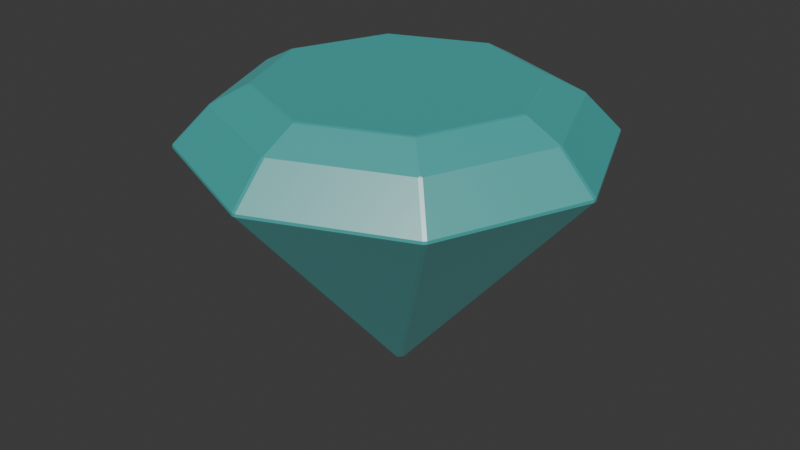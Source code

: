 # Source: Daimond.blend  (saved by Blender 4.2.66; exported with 4.5.12 LTS)
import bpy
from mathutils import Matrix  # noqa: F401  (used for matrix-valued properties, if any)

bpy.ops.wm.read_factory_settings(use_empty=True)
scene = bpy.context.scene
scene.name = 'Scene'

# ---- collections
col_collection = bpy.data.collections.new('Collection'); scene.collection.children.link(col_collection)

# ---- materials (node trees are filled in below, after node groups)
mat_diamond = bpy.data.materials.new('Diamond')

# ---- material node trees
mat_diamond.use_nodes = True; mat_diamond.node_tree.nodes.clear()
_N = mat_diamond.node_tree.nodes; _L = mat_diamond.node_tree.links
n0 = _N.new('ShaderNodeOutputMaterial'); n0.name = 'Material Output'; n0.location = (300, 300)
n1 = _N.new('ShaderNodeBsdfPrincipled'); n1.name = 'Principled BSDF'; n1.location = (-105, 263)
n1.inputs[0].default_value = (0.006196, 0.8004, 0.7617, 1.0)
n1.inputs[2].default_value = 0.3636
n1.inputs[3].default_value = 7.7
_L.new(n1.outputs[0], n0.inputs[0])
n0.is_active_output = True

# ---- world
world_world = bpy.data.worlds.new('World'); scene.world = world_world
world_world.use_nodes = True; world_world.node_tree.nodes.clear()
_N = world_world.node_tree.nodes; _L = world_world.node_tree.links
n0 = _N.new('ShaderNodeOutputWorld'); n0.name = 'World Output'; n0.location = (300, 300)
n1 = _N.new('ShaderNodeBackground'); n1.name = 'Background'; n1.location = (10, 300)
n1.inputs[0].default_value = (0.05088, 0.05088, 0.05088, 1.0)
_L.new(n1.outputs[0], n0.inputs[0])
n0.is_active_output = True
world_world.color = (0.05088, 0.05088, 0.05088)
world_world.sun_shadow_jitter_overblur = 0.0

# ---- meshes
me_cone = bpy.data.meshes.new('Cone')
me_cone.from_pydata([(-0.7031, -0.2912, -0.5187), (-0.2912, -0.7031, -0.5187), (-0.7031, 0.2912, -0.5187), (-0.2912, 0.7031, -0.5187), (0.2912, 0.7031, -0.5187), (0.7031, 0.2912, -0.5187), (0.7031, -0.2912, -0.5187), (0.2912, -0.7031, -0.5187), (-6.654e-08, 0.6126, -0.6103), (-6.721e-08, 0.6536, -0.6071), (0.4332, 0.4332, -0.6103), (0.4622, 0.4622, -0.6071), (0.6126, 2.328e-10, -0.6103), (0.6536, 0.0, -0.6071), (0.4332, -0.4332, -0.6103), (0.4622, -0.4622, -0.6071), (-6.721e-08, -0.6536, -0.6071), (-6.699e-08, -0.6126, -0.6103), (-0.4622, -0.4622, -0.6071), (-0.4332, -0.4332, -0.6103), (-0.6126, 0.0, -0.6103), (-0.6536, 0.0, -0.6071), (-0.4332, 0.4332, -0.6103), (-0.4622, 0.4622, -0.6071), (-0.5229, -0.2166, -0.6103), (-0.5579, -0.2311, -0.6071), (-0.2166, -0.5229, -0.6103), (-0.2311, -0.5579, -0.6071), (-0.5229, 0.2166, -0.6103), (-0.5579, 0.2311, -0.6071), (-0.2166, 0.5229, -0.6103), (-0.2311, 0.5579, -0.6071), (0.2166, 0.5229, -0.6103), (0.2311, 0.5579, -0.6071), (0.5229, 0.2166, -0.6103), (0.5579, 0.2311, -0.6071), (0.5229, -0.2166, -0.6103), (0.5579, -0.2311, -0.6071), (0.2166, -0.5229, -0.6103), (0.2311, -0.5579, -0.6071), (0.4528, 0.4528, -0.6103), (0.2264, 0.5466, -0.6103), (0.6403, 2.328e-10, -0.6103), (0.5466, 0.2264, -0.6103), (0.4528, -0.4528, -0.6103), (0.5466, -0.2264, -0.6103), (-6.743e-08, -0.6403, -0.6103), (0.2264, -0.5466, -0.6103), (-0.4528, -0.4528, -0.6103), (-0.2264, -0.5466, -0.6103), (-0.6403, 0.0, -0.6103), (-0.5466, -0.2264, -0.6103), (-0.4528, 0.4528, -0.6103), (-0.5466, 0.2264, -0.6103), (-6.743e-08, 0.6403, -0.6103), (-0.2264, 0.5466, -0.6103), (-0.008739, 0.9898, -0.3424), (-0.008697, 0.9903, -0.3284), (0.008697, 0.9903, -0.3284), (0.008738, 0.9898, -0.3424), (0.6937, 0.7061, -0.3424), (0.6941, 0.7064, -0.3284), (0.7064, 0.6941, -0.3284), (0.7061, 0.6937, -0.3424), (0.9898, 0.008738, -0.3424), (0.9903, 0.008697, -0.3284), (0.9903, -0.008697, -0.3284), (0.9898, -0.008738, -0.3424), (0.7061, -0.6937, -0.3424), (0.7064, -0.6941, -0.3284), (0.6941, -0.7064, -0.3284), (0.6937, -0.7061, -0.3424), (0.008738, -0.9898, -0.3424), (0.008697, -0.9903, -0.3284), (-0.008697, -0.9903, -0.3284), (-0.008739, -0.9898, -0.3424), (-0.6937, -0.7061, -0.3424), (-0.6941, -0.7064, -0.3284), (-0.7064, -0.6941, -0.3284), (-0.7061, -0.6937, -0.3424), (-0.9898, -0.008738, -0.3424), (-0.9903, -0.008697, -0.3284), (-0.9903, 0.008697, -0.3284), (-0.9898, 0.008738, -0.3424), (-0.7061, 0.6937, -0.3424), (-0.7064, 0.6941, -0.3284), (-0.6941, 0.7064, -0.3284), (-0.6937, 0.7061, -0.3424), (-0.008702, -0.03391, 0.795), (0.008693, -0.0339, 0.7951), (-7.733e-06, -0.02154, 0.8022), (-0.03392, 0.008699, 0.795), (-0.03392, -0.008695, 0.795), (-0.02155, 2.122e-06, 0.8022), (-0.03013, -0.01783, 0.795), (-0.01783, -0.03013, 0.795), (-0.01524, -0.01523, 0.8022), (0.008692, 0.03391, 0.795), (-0.008702, 0.03391, 0.795), (-5.604e-06, 0.02154, 0.8022), (-0.01783, 0.03013, 0.795), (-0.03013, 0.01783, 0.795), (-0.01524, 0.01523, 0.8022), (0.03012, 0.01783, 0.7951), (0.01782, 0.03013, 0.795), (0.01522, 0.01523, 0.8022), (0.0339, -0.008695, 0.7951), (0.0339, 0.008699, 0.7951), (0.02153, 4.242e-06, 0.8022), (0.01782, -0.03012, 0.7951), (0.03011, -0.01782, 0.7951), (0.01522, -0.01522, 0.8022), (-0.848, -0.3512, -0.3424), (-0.8483, -0.3514, -0.3284), (-0.03202, -0.01326, 0.795), (-0.01839, -0.007613, 0.8022), (-0.3512, -0.848, -0.3424), (-0.3514, -0.8483, -0.3284), (-0.01327, -0.03202, 0.795), (-0.007621, -0.01838, 0.8022), (0.5737, 0.5861, -0.5187), (0.5861, 0.5737, -0.5187), (0.5767, 0.5767, -0.5229), (-0.008739, 0.8201, -0.5187), (0.008738, 0.8201, -0.5187), (-5.92e-08, 0.8156, -0.5229), (-0.5861, 0.5737, -0.5187), (-0.5737, 0.5861, -0.5187), (-0.5767, 0.5767, -0.5229), (-0.8201, -0.008738, -0.5187), (-0.8201, 0.008738, -0.5187), (-0.8156, 0.0, -0.5229), (-0.5737, -0.5861, -0.5187), (-0.5861, -0.5737, -0.5187), (-0.5767, -0.5767, -0.5229), (0.008738, -0.8201, -0.5187), (-0.008739, -0.8201, -0.5187), (-5.92e-08, -0.8156, -0.5229), (0.5861, -0.5737, -0.5187), (0.5737, -0.5861, -0.5187), (0.5767, -0.5767, -0.5229), (0.8201, 0.008738, -0.5187), (0.8201, -0.008738, -0.5187), (0.8156, 0.0, -0.5229), (-0.848, 0.3512, -0.3424), (-0.8483, 0.3514, -0.3284), (-0.03202, 0.01326, 0.795), (-0.01839, 0.007618, 0.8022), (-0.3512, 0.848, -0.3424), (-0.3514, 0.8483, -0.3284), (-0.01327, 0.03202, 0.795), (-0.007621, 0.01839, 0.8022), (0.3512, 0.848, -0.3424), (0.3514, 0.8483, -0.3284), (0.01326, 0.03202, 0.795), (0.007609, 0.01839, 0.8022), (0.848, 0.3512, -0.3424), (0.8483, 0.3514, -0.3284), (0.03201, 0.01326, 0.7951), (0.01838, 0.007619, 0.8022), (0.848, -0.3512, -0.3424), (0.8483, -0.3514, -0.3284), (0.03201, -0.01326, 0.7951), (0.01837, -0.007607, 0.8022), (0.3512, -0.848, -0.3424), (0.3514, -0.8483, -0.3284), (0.01325, -0.03201, 0.7951), (0.007601, -0.01838, 0.8022)], [], [(62, 103, 158, 157), (66, 106, 162, 161), (70, 109, 166, 165), (74, 88, 118, 117), (78, 94, 114, 113), (82, 91, 146, 145), (4, 120, 122, 11, 33), (86, 100, 150, 149), (58, 97, 154, 153), (122, 121, 5, 35, 11), (125, 124, 4, 33, 9), (3, 123, 125, 9, 31), (2, 126, 128, 23, 29), (134, 133, 0, 25, 18), (1, 132, 134, 18, 27), (7, 135, 137, 16, 39), (6, 138, 140, 15, 37), (5, 141, 143, 13, 35), (131, 130, 2, 29, 21), (112, 80, 129, 0), (137, 136, 1, 27, 16), (116, 76, 132, 1), (165, 166, 89, 73), (117, 118, 95, 77), (67, 160, 6, 142), (71, 164, 7, 139), (75, 116, 1, 136), (79, 112, 0, 133), (83, 144, 2, 130), (87, 148, 3, 127), (59, 152, 4, 124), (63, 156, 5, 121), (113, 114, 92, 81), (0, 129, 131, 21, 25), (144, 84, 126, 2), (145, 146, 101, 85), (93, 115, 96, 119, 90, 167, 111, 163, 108, 159, 105, 155, 99, 151, 102, 147), (149, 150, 98, 57), (8, 32, 10, 34, 12, 36, 14, 38, 17, 26, 19, 24, 20, 28, 22, 30), (152, 60, 120, 4), (153, 154, 104, 61), (156, 64, 141, 5), (157, 158, 107, 65), (143, 142, 6, 37, 13), (160, 68, 138, 6), (161, 162, 110, 69), (140, 139, 7, 39, 15), (164, 72, 135, 7), (33, 11, 40, 41), (35, 13, 42, 43), (37, 15, 44, 45), (39, 16, 46, 47), (27, 18, 48, 49), (25, 21, 50, 51), (29, 23, 52, 53), (31, 9, 54, 55), (18, 25, 51, 48), (16, 27, 49, 46), (21, 29, 53, 50), (23, 31, 55, 52), (9, 33, 41, 54), (11, 35, 43, 40), (13, 37, 45, 42), (15, 39, 47, 44), (128, 127, 3, 31, 23), (10, 32, 41, 40), (12, 34, 43, 42), (14, 36, 45, 44), (17, 38, 47, 46), (19, 26, 49, 48), (20, 24, 51, 50), (22, 28, 53, 52), (8, 30, 55, 54), (24, 19, 48, 51), (26, 17, 46, 49), (28, 20, 50, 53), (30, 22, 52, 55), (32, 8, 54, 41), (34, 10, 40, 43), (36, 12, 42, 45), (38, 14, 44, 47), (56, 57, 58, 59), (60, 61, 62, 63), (64, 65, 66, 67), (68, 69, 70, 71), (72, 73, 74, 75), (76, 77, 78, 79), (80, 81, 82, 83), (84, 85, 86, 87), (88, 89, 90), (91, 92, 93), (94, 95, 96), (97, 98, 99), (100, 101, 102), (103, 104, 105), (106, 107, 108), (109, 110, 111), (120, 121, 122), (123, 124, 125), (126, 127, 128), (129, 130, 131), (132, 133, 134), (135, 136, 137), (138, 139, 140), (141, 142, 143), (153, 61, 60, 152), (103, 62, 61, 104), (157, 65, 64, 156), (106, 66, 65, 107), (161, 69, 68, 160), (109, 70, 69, 110), (165, 73, 72, 164), (88, 74, 73, 89), (117, 77, 76, 116), (94, 78, 77, 95), (113, 81, 80, 112), (91, 82, 81, 92), (145, 85, 84, 144), (100, 86, 85, 101), (149, 57, 56, 148), (57, 98, 97, 58), (147, 102, 101, 146), (115, 93, 92, 114), (151, 99, 98, 150), (119, 96, 95, 118), (163, 111, 110, 162), (155, 105, 104, 154), (167, 90, 89, 166), (159, 108, 107, 158), (123, 56, 59, 124), (126, 84, 87, 127), (129, 80, 83, 130), (132, 76, 79, 133), (135, 72, 75, 136), (138, 68, 71, 139), (141, 64, 67, 142), (78, 113, 112, 79), (96, 115, 114, 94), (74, 117, 116, 75), (90, 119, 118, 88), (63, 121, 120, 60), (82, 145, 144, 83), (93, 147, 146, 91), (86, 149, 148, 87), (102, 151, 150, 100), (58, 153, 152, 59), (99, 155, 154, 97), (62, 157, 156, 63), (105, 159, 158, 103), (66, 161, 160, 67), (108, 163, 162, 106), (70, 165, 164, 71), (111, 167, 166, 109), (148, 56, 123, 3)])
_k = set([(8, 30), (8, 32), (9, 31), (9, 33), (10, 32), (10, 34), (11, 33), (11, 35), (12, 34), (12, 36), (13, 35), (13, 37), (14, 36), (14, 38), (15, 37), (15, 39), (16, 27), (16, 39), (17, 26), (17, 38), (18, 25), (18, 27), (19, 24), (19, 26), (20, 24), (20, 28), (21, 25), (21, 29), (22, 28), (22, 30), (23, 29), (23, 31), (40, 41), (40, 43), (41, 54), (42, 43), (42, 45), (44, 45), (44, 47), (46, 47), (46, 49), (48, 49), (48, 51), (50, 51), (50, 53), (52, 53), (52, 55), (54, 55)])
me_cone.attributes.new('sharp_edge', 'BOOLEAN', 'EDGE').data.foreach_set('value', [ (min(e.vertices), max(e.vertices)) in _k for e in me_cone.edges])
_uv = me_cone.uv_layers.new(name='UVMap')
_uv.uv.foreach_set('vector', [0.4196, 0.4166, 0.2702, 0.2619, 0.2714, 0.2589, 0.4537, 0.3344, 0.4878, 0.2479, 0.2727, 0.2442, 0.2714, 0.2411, 0.4537, 0.1656, 0.4166, 0.08039, 0.2619, 0.2298, 0.2589, 0.2286, 0.3344, 0.04631, 0.2479, 0.01223, 0.2442, 0.2273, 0.2411, 0.2286, 0.1656, 0.04631, 0.08039, 0.08335, 0.2298, 0.2381, 0.2286, 0.2411, 0.04631, 0.1656, 0.01223, 0.2521, 0.2273, 0.2558, 0.2286, 0.2589, 0.04631, 0.3344, 0.3349, 0.4549, 0.4172, 0.4208, 0.4197, 0.4197, 0.4197, 0.4197, 0.3349, 0.4549, 0.08335, 0.4196, 0.2381, 0.2702, 0.2411, 0.2714, 0.1656, 0.4537, 0.2521, 0.4878, 0.2558, 0.2727, 0.2589, 0.2714, 0.3344, 0.4537, 0.4197, 0.4197, 0.4208, 0.4172, 0.4549, 0.3349, 0.4549, 0.3349, 0.4197, 0.4197, 0.25, 0.49, 0.2525, 0.4889, 0.3349, 0.4549, 0.3349, 0.4549, 0.25, 0.49, 0.1651, 0.4549, 0.2475, 0.4889, 0.25, 0.49, 0.25, 0.49, 0.1651, 0.4549, 0.04515, 0.3349, 0.07924, 0.4172, 0.08029, 0.4197, 0.08029, 0.4197, 0.04515, 0.3349, 0.08029, 0.08029, 0.07924, 0.08284, 0.04515, 0.1651, 0.04515, 0.1651, 0.08029, 0.08029, 0.1651, 0.04515, 0.08284, 0.07924, 0.08029, 0.08029, 0.08029, 0.08029, 0.1651, 0.04515, 0.3349, 0.04515, 0.2525, 0.01105, 0.25, 0.01, 0.25, 0.01, 0.3349, 0.04515, 0.4549, 0.1651, 0.4208, 0.08284, 0.4197, 0.08029, 0.4197, 0.08029, 0.4549, 0.1651, 0.4549, 0.3349, 0.4889, 0.2525, 0.49, 0.25, 0.49, 0.25, 0.4549, 0.3349, 0.01, 0.25, 0.01105, 0.2525, 0.04515, 0.3349, 0.04515, 0.3349, 0.01, 0.25, 0.04515, 0.1651, 0.01089, 0.2478, 0.01105, 0.2475, 0.04515, 0.1651, 0.25, 0.01, 0.2475, 0.01105, 0.1651, 0.04515, 0.1651, 0.04515, 0.25, 0.01, 0.1651, 0.04515, 0.08245, 0.0794, 0.08284, 0.07924, 0.1651, 0.04515, 0.3344, 0.04631, 0.2589, 0.2286, 0.2558, 0.2273, 0.2521, 0.01223, 0.1656, 0.04631, 0.2411, 0.2286, 0.2381, 0.2298, 0.08335, 0.08039, 0.4891, 0.2478, 0.4549, 0.1651, 0.4549, 0.1651, 0.4889, 0.2475, 0.4175, 0.0794, 0.3349, 0.04515, 0.3349, 0.04515, 0.4172, 0.07924, 0.2478, 0.01089, 0.1651, 0.04515, 0.1651, 0.04515, 0.2475, 0.01105, 0.0794, 0.08245, 0.04515, 0.1651, 0.04515, 0.1651, 0.07924, 0.08284, 0.01089, 0.2522, 0.04515, 0.3349, 0.04515, 0.3349, 0.01105, 0.2525, 0.08245, 0.4206, 0.1651, 0.4549, 0.1651, 0.4549, 0.08284, 0.4208, 0.2522, 0.4891, 0.3349, 0.4549, 0.3349, 0.4549, 0.2525, 0.4889, 0.4206, 0.4175, 0.4549, 0.3349, 0.4549, 0.3349, 0.4208, 0.4172, 0.04631, 0.1656, 0.2286, 0.2411, 0.2273, 0.2442, 0.01223, 0.2479, 0.04515, 0.1651, 0.01105, 0.2475, 0.01, 0.25, 0.01, 0.25, 0.04515, 0.1651, 0.04515, 0.3349, 0.0794, 0.4175, 0.07924, 0.4172, 0.04515, 0.3349, 0.04631, 0.3344, 0.2286, 0.2589, 0.2298, 0.2619, 0.08039, 0.4166, 0.2337, 0.25, 0.2361, 0.2442, 0.2385, 0.2385, 0.2442, 0.2361, 0.25, 0.2337, 0.2557, 0.2361, 0.2615, 0.2385, 0.2639, 0.2443, 0.2663, 0.25, 0.2639, 0.2558, 0.2615, 0.2615, 0.2558, 0.2639, 0.25, 0.2663, 0.2442, 0.2639, 0.2385, 0.2615, 0.2361, 0.2558, 0.1656, 0.4537, 0.2411, 0.2714, 0.2442, 0.2727, 0.2479, 0.4878, 0.75, 0.4771, 0.8303, 0.4438, 0.9106, 0.4106, 0.9438, 0.3303, 0.9771, 0.25, 0.9438, 0.1697, 0.9106, 0.08943, 0.8303, 0.05617, 0.75, 0.02292, 0.6697, 0.05617, 0.5894, 0.08943, 0.5562, 0.1697, 0.5229, 0.25, 0.5562, 0.3303, 0.5894, 0.4106, 0.6697, 0.4438, 0.3349, 0.4549, 0.4175, 0.4206, 0.4172, 0.4208, 0.3349, 0.4549, 0.3344, 0.4537, 0.2589, 0.2714, 0.2619, 0.2702, 0.4166, 0.4196, 0.4549, 0.3349, 0.4891, 0.2522, 0.4889, 0.2525, 0.4549, 0.3349, 0.4537, 0.3344, 0.2714, 0.2589, 0.2727, 0.2558, 0.4878, 0.2521, 0.49, 0.25, 0.4889, 0.2475, 0.4549, 0.1651, 0.4549, 0.1651, 0.49, 0.25, 0.4549, 0.1651, 0.4206, 0.08245, 0.4208, 0.08284, 0.4549, 0.1651, 0.4537, 0.1656, 0.2714, 0.2411, 0.2701, 0.2381, 0.4196, 0.08335, 0.4197, 0.08029, 0.4172, 0.07924, 0.3349, 0.04515, 0.3349, 0.04515, 0.4197, 0.08029, 0.3349, 0.04515, 0.2522, 0.01089, 0.2525, 0.01105, 0.3349, 0.04515, 0.8349, 0.4549, 0.9197, 0.4197, 0.9178, 0.4178, 0.8339, 0.4526, 0.9549, 0.3349, 0.99, 0.25, 0.9874, 0.25, 0.9526, 0.3339, 0.9549, 0.1651, 0.9197, 0.08029, 0.9178, 0.08215, 0.9526, 0.1661, 0.8349, 0.04515, 0.75, 0.01, 0.75, 0.01263, 0.8339, 0.04739, 0.6651, 0.04515, 0.5803, 0.08029, 0.5822, 0.08215, 0.6661, 0.04739, 0.5451, 0.1651, 0.51, 0.25, 0.5126, 0.25, 0.5474, 0.1661, 0.5451, 0.3349, 0.5803, 0.4197, 0.5822, 0.4178, 0.5474, 0.3339, 0.6651, 0.4549, 0.75, 0.49, 0.75, 0.4874, 0.6661, 0.4526, 0.5803, 0.08029, 0.5451, 0.1651, 0.5474, 0.1661, 0.5822, 0.08215, 0.75, 0.01, 0.6651, 0.04515, 0.6661, 0.04739, 0.75, 0.01263, 0.51, 0.25, 0.5451, 0.3349, 0.5474, 0.3339, 0.5126, 0.25, 0.5803, 0.4197, 0.6651, 0.4549, 0.6661, 0.4526, 0.5822, 0.4178, 0.75, 0.49, 0.8349, 0.4549, 0.8339, 0.4526, 0.75, 0.4874, 0.9197, 0.4197, 0.9549, 0.3349, 0.9526, 0.3339, 0.9178, 0.4178, 0.99, 0.25, 0.9549, 0.1651, 0.9526, 0.1661, 0.9874, 0.25, 0.9197, 0.08029, 0.8349, 0.04515, 0.8339, 0.04739, 0.9178, 0.08215, 0.08029, 0.4197, 0.08284, 0.4208, 0.1651, 0.4549, 0.1651, 0.4549, 0.08029, 0.4197, 0.9106, 0.4106, 0.8303, 0.4438, 0.8339, 0.4526, 0.9178, 0.4178, 0.9771, 0.25, 0.9438, 0.3303, 0.9526, 0.3339, 0.9874, 0.25, 0.9106, 0.08943, 0.9438, 0.1697, 0.9526, 0.1661, 0.9178, 0.08215, 0.75, 0.02292, 0.8303, 0.05617, 0.8339, 0.04739, 0.75, 0.01263, 0.5894, 0.08943, 0.6697, 0.05617, 0.6661, 0.04739, 0.5822, 0.08215, 0.5229, 0.25, 0.5562, 0.1697, 0.5474, 0.1661, 0.5126, 0.25, 0.5894, 0.4106, 0.5562, 0.3303, 0.5474, 0.3339, 0.5822, 0.4178, 0.75, 0.4771, 0.6697, 0.4438, 0.6661, 0.4526, 0.75, 0.4874, 0.5562, 0.1697, 0.5894, 0.08943, 0.5822, 0.08215, 0.5474, 0.1661, 0.6697, 0.05617, 0.75, 0.02292, 0.75, 0.01263, 0.6661, 0.04739, 0.5562, 0.3303, 0.5229, 0.25, 0.5126, 0.25, 0.5474, 0.3339, 0.6697, 0.4438, 0.5894, 0.4106, 0.5822, 0.4178, 0.6661, 0.4526, 0.8303, 0.4438, 0.75, 0.4771, 0.75, 0.4874, 0.8339, 0.4526, 0.9438, 0.3303, 0.9106, 0.4106, 0.9178, 0.4178, 0.9526, 0.3339, 0.9438, 0.1697, 0.9771, 0.25, 0.9874, 0.25, 0.9526, 0.1661, 0.8303, 0.05617, 0.9106, 0.08943, 0.9178, 0.08215, 0.8339, 0.04739, 0.2478, 0.4891, 0.2479, 0.4878, 0.2521, 0.4878, 0.2522, 0.4891, 0.4175, 0.4206, 0.4166, 0.4196, 0.4196, 0.4166, 0.4206, 0.4175, 0.4891, 0.2522, 0.4878, 0.2521, 0.4878, 0.2479, 0.4891, 0.2478, 0.4206, 0.08245, 0.4196, 0.08335, 0.4166, 0.08039, 0.4175, 0.0794, 0.2522, 0.01089, 0.2521, 0.01223, 0.2479, 0.01223, 0.2478, 0.01089, 0.08245, 0.0794, 0.08335, 0.08039, 0.08039, 0.08335, 0.0794, 0.08245, 0.01089, 0.2478, 0.01223, 0.2479, 0.01223, 0.2521, 0.01089, 0.2522, 0.0794, 0.4175, 0.08039, 0.4166, 0.08335, 0.4196, 0.08245, 0.4206, 0.2442, 0.2273, 0.2558, 0.2273, 0.25, 0.2337, 0.2273, 0.2558, 0.2273, 0.2442, 0.2337, 0.25, 0.2298, 0.2381, 0.2381, 0.2298, 0.2385, 0.2385, 0.2558, 0.2727, 0.2442, 0.2727, 0.25, 0.2663, 0.2381, 0.2702, 0.2298, 0.2619, 0.2385, 0.2615, 0.2702, 0.2619, 0.2619, 0.2702, 0.2615, 0.2615, 0.2727, 0.2442, 0.2727, 0.2558, 0.2663, 0.25, 0.2619, 0.2298, 0.2701, 0.2381, 0.2615, 0.2385, 0.4172, 0.4208, 0.4215, 0.419, 0.4197, 0.4197, 0.2475, 0.4889, 0.2518, 0.4907, 0.25, 0.49, 0.07924, 0.4172, 0.08103, 0.4215, 0.08029, 0.4197, 0.01105, 0.2475, 0.009267, 0.2518, 0.01, 0.25, 0.08284, 0.07924, 0.07852, 0.08103, 0.08029, 0.08029, 0.2525, 0.01105, 0.2482, 0.009267, 0.25, 0.01, 0.4208, 0.08284, 0.419, 0.07852, 0.4197, 0.08029, 0.4889, 0.2525, 0.4907, 0.2482, 0.49, 0.25, 0.3344, 0.4537, 0.4166, 0.4196, 0.4175, 0.4206, 0.3349, 0.4549, 0.2702, 0.2619, 0.4196, 0.4166, 0.4166, 0.4196, 0.2619, 0.2702, 0.4537, 0.3344, 0.4878, 0.2521, 0.4891, 0.2522, 0.4549, 0.3349, 0.2727, 0.2442, 0.4878, 0.2479, 0.4878, 0.2521, 0.2727, 0.2558, 0.4537, 0.1656, 0.4196, 0.08335, 0.4206, 0.08245, 0.4549, 0.1651, 0.2619, 0.2298, 0.4166, 0.08039, 0.4196, 0.08335, 0.2701, 0.2381, 0.3344, 0.04631, 0.2521, 0.01223, 0.2522, 0.01089, 0.3349, 0.04515, 0.2442, 0.2273, 0.2479, 0.01223, 0.2521, 0.01223, 0.2558, 0.2273, 0.1656, 0.04631, 0.08335, 0.08039, 0.08245, 0.0794, 0.1651, 0.04515, 0.2298, 0.2381, 0.08039, 0.08335, 0.08335, 0.08039, 0.2381, 0.2298, 0.04631, 0.1656, 0.01223, 0.2479, 0.01089, 0.2478, 0.04515, 0.1651, 0.2273, 0.2558, 0.01223, 0.2521, 0.01223, 0.2479, 0.2273, 0.2442, 0.04631, 0.3344, 0.08039, 0.4166, 0.0794, 0.4175, 0.04515, 0.3349, 0.2381, 0.2702, 0.08335, 0.4196, 0.08039, 0.4166, 0.2298, 0.2619, 0.1656, 0.4537, 0.2479, 0.4878, 0.2478, 0.4891, 0.1651, 0.4549, 0.2479, 0.4878, 0.2442, 0.2727, 0.2558, 0.2727, 0.2521, 0.4878, 0.2361, 0.2558, 0.2385, 0.2615, 0.2298, 0.2619, 0.2286, 0.2589, 0.2361, 0.2442, 0.2337, 0.25, 0.2273, 0.2442, 0.2286, 0.2411, 0.2442, 0.2639, 0.25, 0.2663, 0.2442, 0.2727, 0.2411, 0.2714, 0.2442, 0.2361, 0.2385, 0.2385, 0.2381, 0.2298, 0.2411, 0.2286, 0.2639, 0.2443, 0.2615, 0.2385, 0.2701, 0.2381, 0.2714, 0.2411, 0.2558, 0.2639, 0.2615, 0.2615, 0.2619, 0.2702, 0.2589, 0.2714, 0.2557, 0.2361, 0.25, 0.2337, 0.2558, 0.2273, 0.2589, 0.2286, 0.2639, 0.2558, 0.2663, 0.25, 0.2727, 0.2558, 0.2714, 0.2589, 0.2475, 0.4889, 0.2478, 0.4891, 0.2522, 0.4891, 0.2525, 0.4889, 0.07924, 0.4172, 0.0794, 0.4175, 0.08245, 0.4206, 0.08284, 0.4208, 0.01105, 0.2475, 0.01089, 0.2478, 0.01089, 0.2522, 0.01105, 0.2525, 0.08284, 0.07924, 0.08245, 0.0794, 0.0794, 0.08245, 0.07924, 0.08284, 0.2525, 0.01105, 0.2522, 0.01089, 0.2478, 0.01089, 0.2475, 0.01105, 0.4208, 0.08284, 0.4206, 0.08245, 0.4175, 0.0794, 0.4172, 0.07924, 0.4889, 0.2525, 0.4891, 0.2522, 0.4891, 0.2478, 0.4889, 0.2475, 0.08039, 0.08335, 0.04631, 0.1656, 0.04515, 0.1651, 0.0794, 0.08245, 0.2385, 0.2385, 0.2361, 0.2442, 0.2286, 0.2411, 0.2298, 0.2381, 0.2479, 0.01223, 0.1656, 0.04631, 0.1651, 0.04515, 0.2478, 0.01089, 0.25, 0.2337, 0.2442, 0.2361, 0.2411, 0.2286, 0.2442, 0.2273, 0.4206, 0.4175, 0.4208, 0.4172, 0.4172, 0.4208, 0.4175, 0.4206, 0.01223, 0.2521, 0.04631, 0.3344, 0.04515, 0.3349, 0.01089, 0.2522, 0.2337, 0.25, 0.2361, 0.2558, 0.2286, 0.2589, 0.2273, 0.2558, 0.08335, 0.4196, 0.1656, 0.4537, 0.1651, 0.4549, 0.08245, 0.4206, 0.2385, 0.2615, 0.2442, 0.2639, 0.2411, 0.2714, 0.2381, 0.2702, 0.2521, 0.4878, 0.3344, 0.4537, 0.3349, 0.4549, 0.2522, 0.4891, 0.25, 0.2663, 0.2558, 0.2639, 0.2589, 0.2714, 0.2558, 0.2727, 0.4196, 0.4166, 0.4537, 0.3344, 0.4549, 0.3349, 0.4206, 0.4175, 0.2615, 0.2615, 0.2639, 0.2558, 0.2714, 0.2589, 0.2702, 0.2619, 0.4878, 0.2479, 0.4537, 0.1656, 0.4549, 0.1651, 0.4891, 0.2478, 0.2663, 0.25, 0.2639, 0.2443, 0.2714, 0.2411, 0.2727, 0.2442, 0.4166, 0.08039, 0.3344, 0.04631, 0.3349, 0.04515, 0.4175, 0.0794, 0.2615, 0.2385, 0.2557, 0.2361, 0.2589, 0.2286, 0.2619, 0.2298, 0.1651, 0.4549, 0.2478, 0.4891, 0.2475, 0.4889, 0.1651, 0.4549])
me_cone.materials.append(mat_diamond)
me_cone.update()

# ---- objects
ob_cone = bpy.data.objects.new('Cone', me_cone)

# ---- transforms, parenting, visibility, modifiers, constraints
ob_cone.location = (0.0, 0.0, 0.0)
ob_cone.rotation_euler = (0.0, 3.142, 0.0)
ob_cone.scale = (0.1786, 0.1786, 0.1786)

# ---- collection membership
col_collection.objects.link(ob_cone)

# ---- scene / render settings (as saved in the file)
scene.frame_start = 1; scene.frame_end = 80; scene.frame_set(1)
scene.render.engine = 'BLENDER_EEVEE_NEXT'
bpy.context.view_layer.update()

# ---- added for rendering (the .blend has no active camera and no usable light): camera, sun
cam_auto = bpy.data.cameras.new('AutoCamera')
cam_auto.lens = 50.0
cam_auto.sensor_width = 36.0
cam_auto.clip_end = 1000.0
ob_auto_camera = bpy.data.objects.new('AutoCamera', cam_auto)
scene.collection.objects.link(ob_auto_camera)
ob_auto_camera.location = (0.518407, -0.622088, 0.397584)
ob_auto_camera.rotation_euler = (1.09748, -7.21219e-08, 0.694738)
scene.camera = ob_auto_camera
light_auto_sun = bpy.data.lights.new('AutoSun', 'SUN')
light_auto_sun.energy = 3.0
light_auto_sun.angle = 0.0523599
ob_auto_sun = bpy.data.objects.new('AutoSun', light_auto_sun)
scene.collection.objects.link(ob_auto_sun)
ob_auto_sun.rotation_euler = (0.872665, 0.174533, 0.523599)
bpy.context.view_layer.update()
